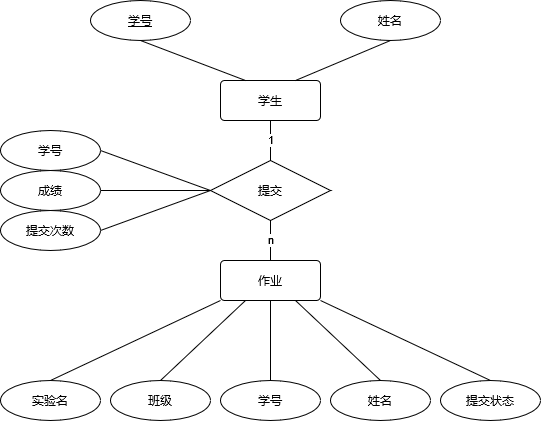

The diagram above was exported from draw.io. Its source (the exported page's mxGraphModel, read from the mxfile embedded in the PNG):
<mxGraphModel dx="1050" dy="662" grid="1" gridSize="10" guides="1" tooltips="1" connect="1" arrows="1" fold="1" page="1" pageScale="1" pageWidth="827" pageHeight="1169" math="0" shadow="0">
  <root>
    <mxCell id="0" />
    <mxCell id="1" parent="0" />
    <mxCell id="pOn90FeVlg54jFNk1RV9-20" value="1" style="rounded=0;orthogonalLoop=1;jettySize=auto;html=1;entryX=0.5;entryY=0;entryDx=0;entryDy=0;endArrow=none;endFill=0;" edge="1" parent="1" source="pOn90FeVlg54jFNk1RV9-1" target="pOn90FeVlg54jFNk1RV9-17">
      <mxGeometry relative="1" as="geometry" />
    </mxCell>
    <mxCell id="pOn90FeVlg54jFNk1RV9-1" value="学生" style="rounded=1;arcSize=10;whiteSpace=wrap;html=1;align=center;" vertex="1" parent="1">
      <mxGeometry x="360" y="240" width="100" height="40" as="geometry" />
    </mxCell>
    <mxCell id="pOn90FeVlg54jFNk1RV9-2" value="&lt;div&gt;作业&lt;/div&gt;" style="rounded=1;arcSize=10;whiteSpace=wrap;html=1;align=center;" vertex="1" parent="1">
      <mxGeometry x="360" y="420" width="100" height="40" as="geometry" />
    </mxCell>
    <mxCell id="pOn90FeVlg54jFNk1RV9-8" value="学号" style="ellipse;whiteSpace=wrap;html=1;align=center;fontStyle=4;" vertex="1" parent="1">
      <mxGeometry x="230" y="160" width="100" height="40" as="geometry" />
    </mxCell>
    <mxCell id="pOn90FeVlg54jFNk1RV9-10" value="" style="endArrow=none;html=1;rounded=0;entryX=0.25;entryY=0;entryDx=0;entryDy=0;exitX=0.5;exitY=1;exitDx=0;exitDy=0;" edge="1" parent="1" source="pOn90FeVlg54jFNk1RV9-8" target="pOn90FeVlg54jFNk1RV9-1">
      <mxGeometry relative="1" as="geometry">
        <mxPoint x="180" y="210" as="sourcePoint" />
        <mxPoint x="340" y="210" as="targetPoint" />
      </mxGeometry>
    </mxCell>
    <mxCell id="pOn90FeVlg54jFNk1RV9-11" value="&lt;div&gt;姓名&lt;/div&gt;" style="ellipse;whiteSpace=wrap;html=1;align=center;" vertex="1" parent="1">
      <mxGeometry x="480" y="160" width="100" height="40" as="geometry" />
    </mxCell>
    <mxCell id="pOn90FeVlg54jFNk1RV9-12" value="" style="endArrow=none;html=1;rounded=0;entryX=0.75;entryY=0;entryDx=0;entryDy=0;exitX=0.5;exitY=1;exitDx=0;exitDy=0;" edge="1" parent="1" source="pOn90FeVlg54jFNk1RV9-11" target="pOn90FeVlg54jFNk1RV9-1">
      <mxGeometry relative="1" as="geometry">
        <mxPoint x="410" y="170" as="sourcePoint" />
        <mxPoint x="490" y="360" as="targetPoint" />
      </mxGeometry>
    </mxCell>
    <mxCell id="pOn90FeVlg54jFNk1RV9-13" value="学号" style="ellipse;whiteSpace=wrap;html=1;align=center;" vertex="1" parent="1">
      <mxGeometry x="140" y="290" width="100" height="40" as="geometry" />
    </mxCell>
    <mxCell id="pOn90FeVlg54jFNk1RV9-14" value="" style="endArrow=none;html=1;rounded=0;exitX=1;exitY=0.5;exitDx=0;exitDy=0;entryX=0;entryY=0.5;entryDx=0;entryDy=0;" edge="1" parent="1" source="pOn90FeVlg54jFNk1RV9-13" target="pOn90FeVlg54jFNk1RV9-17">
      <mxGeometry relative="1" as="geometry">
        <mxPoint x="630" y="130" as="sourcePoint" />
        <mxPoint x="630" y="200" as="targetPoint" />
      </mxGeometry>
    </mxCell>
    <mxCell id="pOn90FeVlg54jFNk1RV9-15" value="&lt;div&gt;成绩&lt;/div&gt;" style="ellipse;whiteSpace=wrap;html=1;align=center;" vertex="1" parent="1">
      <mxGeometry x="140" y="330" width="100" height="40" as="geometry" />
    </mxCell>
    <mxCell id="pOn90FeVlg54jFNk1RV9-16" value="" style="endArrow=none;html=1;rounded=0;entryX=0;entryY=0.5;entryDx=0;entryDy=0;exitX=1;exitY=0.5;exitDx=0;exitDy=0;" edge="1" parent="1" source="pOn90FeVlg54jFNk1RV9-15" target="pOn90FeVlg54jFNk1RV9-17">
      <mxGeometry relative="1" as="geometry">
        <mxPoint x="740" y="130" as="sourcePoint" />
        <mxPoint x="740" y="200" as="targetPoint" />
      </mxGeometry>
    </mxCell>
    <mxCell id="pOn90FeVlg54jFNk1RV9-21" value="n" style="rounded=0;orthogonalLoop=1;jettySize=auto;html=1;endArrow=none;endFill=0;" edge="1" parent="1" source="pOn90FeVlg54jFNk1RV9-17" target="pOn90FeVlg54jFNk1RV9-2">
      <mxGeometry relative="1" as="geometry" />
    </mxCell>
    <mxCell id="pOn90FeVlg54jFNk1RV9-17" value="提交" style="shape=rhombus;perimeter=rhombusPerimeter;whiteSpace=wrap;html=1;align=center;" vertex="1" parent="1">
      <mxGeometry x="350" y="320" width="120" height="60" as="geometry" />
    </mxCell>
    <mxCell id="pOn90FeVlg54jFNk1RV9-23" value="" style="endArrow=none;html=1;rounded=0;entryX=0.25;entryY=1;entryDx=0;entryDy=0;exitX=0.5;exitY=0;exitDx=0;exitDy=0;" edge="1" parent="1" source="pOn90FeVlg54jFNk1RV9-33" target="pOn90FeVlg54jFNk1RV9-2">
      <mxGeometry relative="1" as="geometry">
        <mxPoint x="360" y="540" as="sourcePoint" />
        <mxPoint x="480" y="580" as="targetPoint" />
      </mxGeometry>
    </mxCell>
    <mxCell id="pOn90FeVlg54jFNk1RV9-24" value="" style="endArrow=none;html=1;rounded=0;entryX=0;entryY=1;entryDx=0;entryDy=0;exitX=0.5;exitY=0;exitDx=0;exitDy=0;" edge="1" parent="1" source="pOn90FeVlg54jFNk1RV9-32" target="pOn90FeVlg54jFNk1RV9-2">
      <mxGeometry relative="1" as="geometry">
        <mxPoint x="310" y="550" as="sourcePoint" />
        <mxPoint x="470" y="550" as="targetPoint" />
      </mxGeometry>
    </mxCell>
    <mxCell id="pOn90FeVlg54jFNk1RV9-29" value="" style="endArrow=none;html=1;rounded=0;exitX=0.75;exitY=1;exitDx=0;exitDy=0;entryX=0.5;entryY=0;entryDx=0;entryDy=0;" edge="1" parent="1" source="pOn90FeVlg54jFNk1RV9-2" target="pOn90FeVlg54jFNk1RV9-35">
      <mxGeometry relative="1" as="geometry">
        <mxPoint x="560" y="550" as="sourcePoint" />
        <mxPoint x="550" y="550" as="targetPoint" />
      </mxGeometry>
    </mxCell>
    <mxCell id="pOn90FeVlg54jFNk1RV9-30" value="" style="endArrow=none;html=1;rounded=0;exitX=0.5;exitY=1;exitDx=0;exitDy=0;entryX=0.5;entryY=0;entryDx=0;entryDy=0;" edge="1" parent="1" source="pOn90FeVlg54jFNk1RV9-2" target="pOn90FeVlg54jFNk1RV9-34">
      <mxGeometry relative="1" as="geometry">
        <mxPoint x="550" y="520" as="sourcePoint" />
        <mxPoint x="470" y="540" as="targetPoint" />
      </mxGeometry>
    </mxCell>
    <mxCell id="pOn90FeVlg54jFNk1RV9-31" value="" style="endArrow=none;html=1;rounded=0;exitX=1;exitY=1;exitDx=0;exitDy=0;entryX=0.5;entryY=0;entryDx=0;entryDy=0;" edge="1" parent="1" source="pOn90FeVlg54jFNk1RV9-2" target="pOn90FeVlg54jFNk1RV9-36">
      <mxGeometry relative="1" as="geometry">
        <mxPoint x="470" y="460" as="sourcePoint" />
        <mxPoint x="680" y="540" as="targetPoint" />
      </mxGeometry>
    </mxCell>
    <mxCell id="pOn90FeVlg54jFNk1RV9-32" value="实验名" style="ellipse;whiteSpace=wrap;html=1;align=center;" vertex="1" parent="1">
      <mxGeometry x="140" y="540" width="100" height="40" as="geometry" />
    </mxCell>
    <mxCell id="pOn90FeVlg54jFNk1RV9-33" value="班级" style="ellipse;whiteSpace=wrap;html=1;align=center;" vertex="1" parent="1">
      <mxGeometry x="250" y="540" width="100" height="40" as="geometry" />
    </mxCell>
    <mxCell id="pOn90FeVlg54jFNk1RV9-34" value="学号" style="ellipse;whiteSpace=wrap;html=1;align=center;" vertex="1" parent="1">
      <mxGeometry x="360" y="540" width="100" height="40" as="geometry" />
    </mxCell>
    <mxCell id="pOn90FeVlg54jFNk1RV9-35" value="&lt;div&gt;姓名&lt;/div&gt;" style="ellipse;whiteSpace=wrap;html=1;align=center;" vertex="1" parent="1">
      <mxGeometry x="470" y="540" width="100" height="40" as="geometry" />
    </mxCell>
    <mxCell id="pOn90FeVlg54jFNk1RV9-36" value="提交状态" style="ellipse;whiteSpace=wrap;html=1;align=center;" vertex="1" parent="1">
      <mxGeometry x="580" y="540" width="100" height="40" as="geometry" />
    </mxCell>
    <mxCell id="pOn90FeVlg54jFNk1RV9-37" value="提交次数" style="ellipse;whiteSpace=wrap;html=1;align=center;" vertex="1" parent="1">
      <mxGeometry x="140" y="370" width="100" height="40" as="geometry" />
    </mxCell>
    <mxCell id="pOn90FeVlg54jFNk1RV9-38" value="" style="endArrow=none;html=1;rounded=0;entryX=0;entryY=0.5;entryDx=0;entryDy=0;exitX=1;exitY=0.5;exitDx=0;exitDy=0;" edge="1" parent="1" source="pOn90FeVlg54jFNk1RV9-37" target="pOn90FeVlg54jFNk1RV9-17">
      <mxGeometry relative="1" as="geometry">
        <mxPoint x="270" y="390" as="sourcePoint" />
        <mxPoint x="350" y="390" as="targetPoint" />
      </mxGeometry>
    </mxCell>
  </root>
</mxGraphModel>